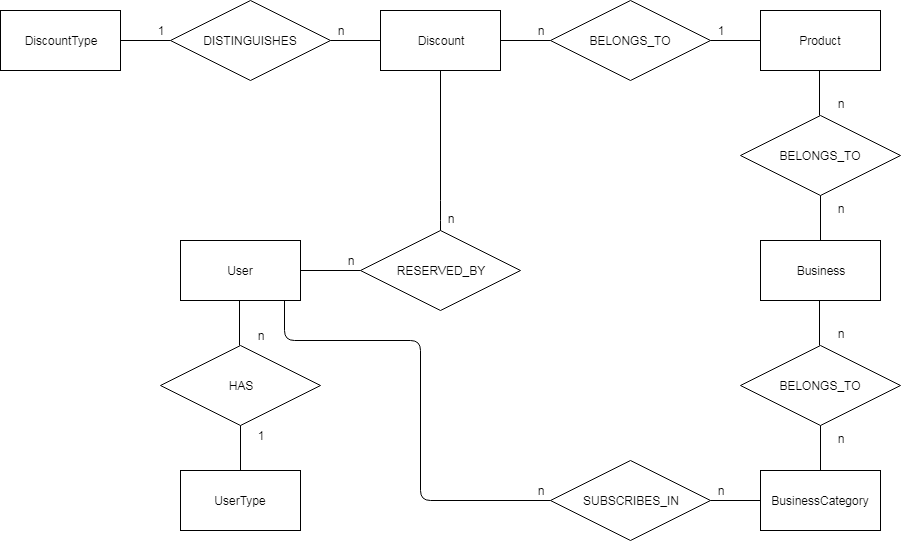

The diagram above was exported from draw.io. Its source (the exported page's mxGraphModel, read from the mxfile embedded in the PNG):
<mxGraphModel dx="3514" dy="1466" grid="1" gridSize="10" guides="1" tooltips="1" connect="1" arrows="1" fold="1" page="1" pageScale="1" pageWidth="1100" pageHeight="850" background="#ffffff" math="0" shadow="0">
  <root>
    <mxCell id="0" />
    <mxCell id="1" parent="0" />
    <mxCell id="DmObCJpE1WmGGe-0LTM_-1" value="User" style="rounded=0;whiteSpace=wrap;html=1;" vertex="1" parent="1">
      <mxGeometry x="-1160" y="-370" width="120" height="60" as="geometry" />
    </mxCell>
    <mxCell id="DmObCJpE1WmGGe-0LTM_-2" value="UserType&lt;br&gt;" style="rounded=0;whiteSpace=wrap;html=1;" vertex="1" parent="1">
      <mxGeometry x="-1160" y="-140" width="120" height="60" as="geometry" />
    </mxCell>
    <mxCell id="DmObCJpE1WmGGe-0LTM_-3" value="Business&lt;br&gt;" style="rounded=0;whiteSpace=wrap;html=1;" vertex="1" parent="1">
      <mxGeometry x="-580" y="-370" width="120" height="60" as="geometry" />
    </mxCell>
    <mxCell id="DmObCJpE1WmGGe-0LTM_-4" value="BusinessCategory&lt;br&gt;" style="rounded=0;whiteSpace=wrap;html=1;" vertex="1" parent="1">
      <mxGeometry x="-580" y="-140" width="120" height="60" as="geometry" />
    </mxCell>
    <mxCell id="DmObCJpE1WmGGe-0LTM_-6" value="Discount" style="rounded=0;whiteSpace=wrap;html=1;" vertex="1" parent="1">
      <mxGeometry x="-960" y="-600" width="120" height="60" as="geometry" />
    </mxCell>
    <mxCell id="DmObCJpE1WmGGe-0LTM_-8" value="Product&lt;br&gt;" style="rounded=0;whiteSpace=wrap;html=1;" vertex="1" parent="1">
      <mxGeometry x="-580" y="-600" width="120" height="60" as="geometry" />
    </mxCell>
    <mxCell id="DmObCJpE1WmGGe-0LTM_-9" value="DiscountType&lt;br&gt;" style="rounded=0;whiteSpace=wrap;html=1;" vertex="1" parent="1">
      <mxGeometry x="-1340" y="-600" width="120" height="60" as="geometry" />
    </mxCell>
    <mxCell id="DmObCJpE1WmGGe-0LTM_-11" value="HAS" style="rhombus;whiteSpace=wrap;html=1;" vertex="1" parent="1">
      <mxGeometry x="-1180" y="-265" width="160" height="80" as="geometry" />
    </mxCell>
    <mxCell id="DmObCJpE1WmGGe-0LTM_-14" value="" style="endArrow=none;html=1;exitX=0.5;exitY=0;exitDx=0;exitDy=0;entryX=0.5;entryY=1;entryDx=0;entryDy=0;" edge="1" parent="1" target="DmObCJpE1WmGGe-0LTM_-11">
      <mxGeometry width="50" height="50" relative="1" as="geometry">
        <mxPoint x="-1100" y="-140" as="sourcePoint" />
        <mxPoint x="-1100" y="-180" as="targetPoint" />
      </mxGeometry>
    </mxCell>
    <mxCell id="DmObCJpE1WmGGe-0LTM_-15" value="" style="endArrow=none;html=1;exitX=0.5;exitY=0;exitDx=0;exitDy=0;entryX=0.5;entryY=1;entryDx=0;entryDy=0;" edge="1" parent="1">
      <mxGeometry width="50" height="50" relative="1" as="geometry">
        <mxPoint x="-1101" y="-265" as="sourcePoint" />
        <mxPoint x="-1101" y="-310" as="targetPoint" />
      </mxGeometry>
    </mxCell>
    <mxCell id="DmObCJpE1WmGGe-0LTM_-16" value="1" style="text;html=1;strokeColor=none;fillColor=none;align=center;verticalAlign=middle;whiteSpace=wrap;rounded=0;" vertex="1" parent="1">
      <mxGeometry x="-1100" y="-185" width="40" height="20" as="geometry" />
    </mxCell>
    <mxCell id="DmObCJpE1WmGGe-0LTM_-17" value="n" style="text;html=1;strokeColor=none;fillColor=none;align=center;verticalAlign=middle;whiteSpace=wrap;rounded=0;" vertex="1" parent="1">
      <mxGeometry x="-1100" y="-285" width="40" height="20" as="geometry" />
    </mxCell>
    <mxCell id="DmObCJpE1WmGGe-0LTM_-21" value="BELONGS_TO" style="rhombus;whiteSpace=wrap;html=1;" vertex="1" parent="1">
      <mxGeometry x="-600" y="-265" width="160" height="80" as="geometry" />
    </mxCell>
    <mxCell id="DmObCJpE1WmGGe-0LTM_-22" value="" style="endArrow=none;html=1;exitX=0.5;exitY=0;exitDx=0;exitDy=0;entryX=0.5;entryY=1;entryDx=0;entryDy=0;" edge="1" parent="1" target="DmObCJpE1WmGGe-0LTM_-21">
      <mxGeometry width="50" height="50" relative="1" as="geometry">
        <mxPoint x="-520" y="-140" as="sourcePoint" />
        <mxPoint x="-520" y="-180" as="targetPoint" />
      </mxGeometry>
    </mxCell>
    <mxCell id="DmObCJpE1WmGGe-0LTM_-23" value="" style="endArrow=none;html=1;exitX=0.5;exitY=0;exitDx=0;exitDy=0;entryX=0.5;entryY=1;entryDx=0;entryDy=0;" edge="1" parent="1">
      <mxGeometry width="50" height="50" relative="1" as="geometry">
        <mxPoint x="-521" y="-265" as="sourcePoint" />
        <mxPoint x="-521" y="-310" as="targetPoint" />
      </mxGeometry>
    </mxCell>
    <mxCell id="DmObCJpE1WmGGe-0LTM_-24" value="n" style="text;html=1;strokeColor=none;fillColor=none;align=center;verticalAlign=middle;whiteSpace=wrap;rounded=0;" vertex="1" parent="1">
      <mxGeometry x="-520" y="-287.5" width="40" height="20" as="geometry" />
    </mxCell>
    <mxCell id="DmObCJpE1WmGGe-0LTM_-25" value="n" style="text;html=1;strokeColor=none;fillColor=none;align=center;verticalAlign=middle;whiteSpace=wrap;rounded=0;" vertex="1" parent="1">
      <mxGeometry x="-520" y="-182.5" width="40" height="20" as="geometry" />
    </mxCell>
    <mxCell id="DmObCJpE1WmGGe-0LTM_-27" value="BELONGS_TO" style="rhombus;whiteSpace=wrap;html=1;" vertex="1" parent="1">
      <mxGeometry x="-600" y="-495" width="160" height="80" as="geometry" />
    </mxCell>
    <mxCell id="DmObCJpE1WmGGe-0LTM_-28" value="" style="endArrow=none;html=1;exitX=0.5;exitY=0;exitDx=0;exitDy=0;entryX=0.5;entryY=1;entryDx=0;entryDy=0;" edge="1" parent="1" target="DmObCJpE1WmGGe-0LTM_-27">
      <mxGeometry width="50" height="50" relative="1" as="geometry">
        <mxPoint x="-520" y="-370" as="sourcePoint" />
        <mxPoint x="-520" y="-410" as="targetPoint" />
      </mxGeometry>
    </mxCell>
    <mxCell id="DmObCJpE1WmGGe-0LTM_-29" value="" style="endArrow=none;html=1;exitX=0.5;exitY=0;exitDx=0;exitDy=0;entryX=0.5;entryY=1;entryDx=0;entryDy=0;" edge="1" parent="1">
      <mxGeometry width="50" height="50" relative="1" as="geometry">
        <mxPoint x="-521" y="-495" as="sourcePoint" />
        <mxPoint x="-521" y="-540" as="targetPoint" />
      </mxGeometry>
    </mxCell>
    <mxCell id="DmObCJpE1WmGGe-0LTM_-30" value="n" style="text;html=1;strokeColor=none;fillColor=none;align=center;verticalAlign=middle;whiteSpace=wrap;rounded=0;" vertex="1" parent="1">
      <mxGeometry x="-520" y="-517.5" width="40" height="20" as="geometry" />
    </mxCell>
    <mxCell id="DmObCJpE1WmGGe-0LTM_-31" value="n" style="text;html=1;strokeColor=none;fillColor=none;align=center;verticalAlign=middle;whiteSpace=wrap;rounded=0;" vertex="1" parent="1">
      <mxGeometry x="-520" y="-412.5" width="40" height="20" as="geometry" />
    </mxCell>
    <mxCell id="DmObCJpE1WmGGe-0LTM_-32" value="BELONGS_TO" style="rhombus;whiteSpace=wrap;html=1;" vertex="1" parent="1">
      <mxGeometry x="-790" y="-610" width="160" height="80" as="geometry" />
    </mxCell>
    <mxCell id="DmObCJpE1WmGGe-0LTM_-37" value="" style="endArrow=none;html=1;exitX=1;exitY=0.5;exitDx=0;exitDy=0;entryX=0;entryY=0.5;entryDx=0;entryDy=0;" edge="1" parent="1" source="DmObCJpE1WmGGe-0LTM_-32" target="DmObCJpE1WmGGe-0LTM_-8">
      <mxGeometry width="50" height="50" relative="1" as="geometry">
        <mxPoint x="-600" y="-567" as="sourcePoint" />
        <mxPoint x="-555" y="-515" as="targetPoint" />
      </mxGeometry>
    </mxCell>
    <mxCell id="DmObCJpE1WmGGe-0LTM_-39" value="" style="endArrow=none;html=1;exitX=1;exitY=0.5;exitDx=0;exitDy=0;entryX=0;entryY=0.5;entryDx=0;entryDy=0;" edge="1" parent="1">
      <mxGeometry width="50" height="50" relative="1" as="geometry">
        <mxPoint x="-840" y="-570" as="sourcePoint" />
        <mxPoint x="-790" y="-570" as="targetPoint" />
      </mxGeometry>
    </mxCell>
    <mxCell id="DmObCJpE1WmGGe-0LTM_-40" value="DISTINGUISHES" style="rhombus;whiteSpace=wrap;html=1;" vertex="1" parent="1">
      <mxGeometry x="-1170" y="-610" width="160" height="80" as="geometry" />
    </mxCell>
    <mxCell id="DmObCJpE1WmGGe-0LTM_-41" value="" style="endArrow=none;html=1;exitX=1;exitY=0.5;exitDx=0;exitDy=0;entryX=0;entryY=0.5;entryDx=0;entryDy=0;" edge="1" parent="1" source="DmObCJpE1WmGGe-0LTM_-40">
      <mxGeometry width="50" height="50" relative="1" as="geometry">
        <mxPoint x="-980" y="-567" as="sourcePoint" />
        <mxPoint x="-960" y="-570" as="targetPoint" />
      </mxGeometry>
    </mxCell>
    <mxCell id="DmObCJpE1WmGGe-0LTM_-42" value="" style="endArrow=none;html=1;exitX=1;exitY=0.5;exitDx=0;exitDy=0;entryX=0;entryY=0.5;entryDx=0;entryDy=0;" edge="1" parent="1">
      <mxGeometry width="50" height="50" relative="1" as="geometry">
        <mxPoint x="-1220" y="-570" as="sourcePoint" />
        <mxPoint x="-1170" y="-570" as="targetPoint" />
      </mxGeometry>
    </mxCell>
    <mxCell id="DmObCJpE1WmGGe-0LTM_-43" value="n" style="text;html=1;strokeColor=none;fillColor=none;align=center;verticalAlign=middle;whiteSpace=wrap;rounded=0;" vertex="1" parent="1">
      <mxGeometry x="-1020" y="-590" width="40" height="20" as="geometry" />
    </mxCell>
    <mxCell id="DmObCJpE1WmGGe-0LTM_-44" value="1" style="text;html=1;strokeColor=none;fillColor=none;align=center;verticalAlign=middle;whiteSpace=wrap;rounded=0;" vertex="1" parent="1">
      <mxGeometry x="-1200" y="-590" width="40" height="20" as="geometry" />
    </mxCell>
    <mxCell id="DmObCJpE1WmGGe-0LTM_-45" value="1" style="text;html=1;strokeColor=none;fillColor=none;align=center;verticalAlign=middle;whiteSpace=wrap;rounded=0;" vertex="1" parent="1">
      <mxGeometry x="-640" y="-590" width="40" height="20" as="geometry" />
    </mxCell>
    <mxCell id="DmObCJpE1WmGGe-0LTM_-46" value="n" style="text;html=1;strokeColor=none;fillColor=none;align=center;verticalAlign=middle;whiteSpace=wrap;rounded=0;" vertex="1" parent="1">
      <mxGeometry x="-820" y="-590" width="40" height="20" as="geometry" />
    </mxCell>
    <mxCell id="DmObCJpE1WmGGe-0LTM_-47" value="RESERVED_BY" style="rhombus;whiteSpace=wrap;html=1;" vertex="1" parent="1">
      <mxGeometry x="-980" y="-380" width="160" height="80" as="geometry" />
    </mxCell>
    <mxCell id="DmObCJpE1WmGGe-0LTM_-50" value="n" style="text;html=1;strokeColor=none;fillColor=none;align=center;verticalAlign=middle;whiteSpace=wrap;rounded=0;" vertex="1" parent="1">
      <mxGeometry x="-910" y="-402.5" width="40" height="20" as="geometry" />
    </mxCell>
    <mxCell id="DmObCJpE1WmGGe-0LTM_-51" value="n" style="text;html=1;strokeColor=none;fillColor=none;align=center;verticalAlign=middle;whiteSpace=wrap;rounded=0;" vertex="1" parent="1">
      <mxGeometry x="-1010" y="-360" width="40" height="20" as="geometry" />
    </mxCell>
    <mxCell id="DmObCJpE1WmGGe-0LTM_-52" value="SUBSCRIBES_IN" style="rhombus;whiteSpace=wrap;html=1;" vertex="1" parent="1">
      <mxGeometry x="-790" y="-150" width="160" height="80" as="geometry" />
    </mxCell>
    <mxCell id="DmObCJpE1WmGGe-0LTM_-53" value="" style="endArrow=none;html=1;exitX=1;exitY=0.5;exitDx=0;exitDy=0;entryX=0;entryY=0.5;entryDx=0;entryDy=0;" edge="1" parent="1" source="DmObCJpE1WmGGe-0LTM_-52">
      <mxGeometry width="50" height="50" relative="1" as="geometry">
        <mxPoint x="-600" y="-107" as="sourcePoint" />
        <mxPoint x="-580" y="-110" as="targetPoint" />
      </mxGeometry>
    </mxCell>
    <mxCell id="DmObCJpE1WmGGe-0LTM_-54" value="" style="endArrow=none;html=1;entryX=0;entryY=0.5;entryDx=0;entryDy=0;" edge="1" parent="1">
      <mxGeometry width="50" height="50" relative="1" as="geometry">
        <mxPoint x="-1056" y="-310" as="sourcePoint" />
        <mxPoint x="-790" y="-110" as="targetPoint" />
        <Array as="points">
          <mxPoint x="-1056" y="-270" />
          <mxPoint x="-920" y="-270" />
          <mxPoint x="-920" y="-110" />
        </Array>
      </mxGeometry>
    </mxCell>
    <mxCell id="DmObCJpE1WmGGe-0LTM_-55" value="n" style="text;html=1;strokeColor=none;fillColor=none;align=center;verticalAlign=middle;whiteSpace=wrap;rounded=0;" vertex="1" parent="1">
      <mxGeometry x="-640" y="-130" width="40" height="20" as="geometry" />
    </mxCell>
    <mxCell id="DmObCJpE1WmGGe-0LTM_-56" value="n" style="text;html=1;strokeColor=none;fillColor=none;align=center;verticalAlign=middle;whiteSpace=wrap;rounded=0;" vertex="1" parent="1">
      <mxGeometry x="-820" y="-130" width="40" height="20" as="geometry" />
    </mxCell>
    <mxCell id="DmObCJpE1WmGGe-0LTM_-57" value="" style="endArrow=none;html=1;exitX=0.5;exitY=0;exitDx=0;exitDy=0;entryX=0.5;entryY=1;entryDx=0;entryDy=0;" edge="1" parent="1" source="DmObCJpE1WmGGe-0LTM_-47" target="DmObCJpE1WmGGe-0LTM_-6">
      <mxGeometry width="50" height="50" relative="1" as="geometry">
        <mxPoint x="-935" y="-380" as="sourcePoint" />
        <mxPoint x="-885" y="-430" as="targetPoint" />
        <Array as="points">
          <mxPoint x="-900" y="-400" />
        </Array>
      </mxGeometry>
    </mxCell>
    <mxCell id="DmObCJpE1WmGGe-0LTM_-60" value="" style="endArrow=none;html=1;exitX=1;exitY=0.5;exitDx=0;exitDy=0;" edge="1" parent="1" source="DmObCJpE1WmGGe-0LTM_-1">
      <mxGeometry width="50" height="50" relative="1" as="geometry">
        <mxPoint x="-1030" y="-290" as="sourcePoint" />
        <mxPoint x="-980" y="-340" as="targetPoint" />
      </mxGeometry>
    </mxCell>
  </root>
</mxGraphModel>